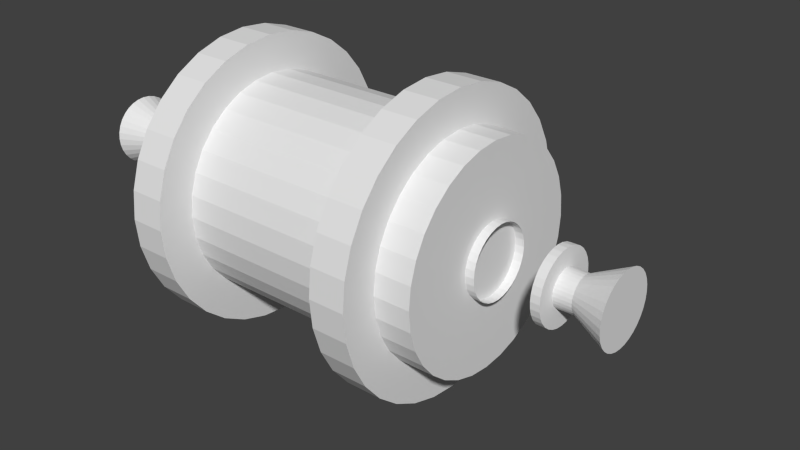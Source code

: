 # Source: grinderRoller.blend  (saved by Blender 2.65.0; exported with 4.5.12 LTS)
import bpy
from mathutils import Matrix  # noqa: F401  (used for matrix-valued properties, if any)

bpy.ops.wm.read_factory_settings(use_empty=True)
scene = bpy.context.scene
scene.name = 'Scene'

# ---- collections
col_collection_1 = bpy.data.collections.new('Collection 1'); scene.collection.children.link(col_collection_1)
col_collection_2 = bpy.data.collections.new('Collection 2'); scene.collection.children.link(col_collection_2)
col_conegroup = bpy.data.collections.new('ConeGroup')  # instanced only; not linked into the scene
col_gear = bpy.data.collections.new('Gear')  # instanced only; not linked into the scene

# ---- world
world_world = bpy.data.worlds.new('World'); scene.world = world_world
world_world.color = (0.05088, 0.05088, 0.05088)
world_world.use_sun_shadow = False
world_world.sun_shadow_jitter_overblur = 0.0
world_world.cycles.sampling_method = 'MANUAL'
world_world.cycles.sample_map_resolution = 256

# ---- meshes
me_cylinder_009 = bpy.data.meshes.new('Cylinder.009')
me_cylinder_009.from_pydata([(0.0, 1.0, -1.0), (0.0, 1.0, 1.0), (0.1951, 0.9808, -1.0), (0.1951, 0.9808, 1.0), (0.3827, 0.9239, -1.0), (0.3827, 0.9239, 1.0), (0.5556, 0.8315, -1.0), (0.5556, 0.8315, 1.0), (0.7071, 0.7071, -1.0), (0.7071, 0.7071, 1.0), (0.8315, 0.5556, -1.0), (0.8315, 0.5556, 1.0), (0.9239, 0.3827, -1.0), (0.9239, 0.3827, 1.0), (0.9808, 0.1951, -1.0), (0.9808, 0.1951, 1.0), (1.0, 7.55e-08, -1.0), (1.0, 7.55e-08, 1.0), (0.9808, -0.1951, -1.0), (0.9808, -0.1951, 1.0), (0.9239, -0.3827, -1.0), (0.9239, -0.3827, 1.0), (0.8315, -0.5556, -1.0), (0.8315, -0.5556, 1.0), (0.7071, -0.7071, -1.0), (0.7071, -0.7071, 1.0), (0.5556, -0.8315, -1.0), (0.5556, -0.8315, 1.0), (0.3827, -0.9239, -1.0), (0.3827, -0.9239, 1.0), (0.1951, -0.9808, -1.0), (0.1951, -0.9808, 1.0), (-3.258e-07, -1.0, -1.0), (-3.258e-07, -1.0, 1.0), (-0.1951, -0.9808, -1.0), (-0.1951, -0.9808, 1.0), (-0.3827, -0.9239, -1.0), (-0.3827, -0.9239, 1.0), (-0.5556, -0.8315, -1.0), (-0.5556, -0.8315, 1.0), (-0.7071, -0.7071, -1.0), (-0.7071, -0.7071, 1.0), (-0.8315, -0.5556, -1.0), (-0.8315, -0.5556, 1.0), (-0.9239, -0.3827, -1.0), (-0.9239, -0.3827, 1.0), (-0.9808, -0.1951, -1.0), (-0.9808, -0.1951, 1.0), (-1.0, 9.656e-07, -1.0), (-1.0, 9.656e-07, 1.0), (-0.9808, 0.1951, -1.0), (-0.9808, 0.1951, 1.0), (-0.9239, 0.3827, -1.0), (-0.9239, 0.3827, 1.0), (-0.8315, 0.5556, -1.0), (-0.8315, 0.5556, 1.0), (-0.7071, 0.7071, -1.0), (-0.7071, 0.7071, 1.0), (-0.5556, 0.8315, -1.0), (-0.5556, 0.8315, 1.0), (-0.3827, 0.9239, -1.0), (-0.3827, 0.9239, 1.0), (-0.1951, 0.9808, -1.0), (-0.1951, 0.9808, 1.0)], [], [(0, 1, 3, 2), (2, 3, 5, 4), (4, 5, 7, 6), (6, 7, 9, 8), (8, 9, 11, 10), (10, 11, 13, 12), (12, 13, 15, 14), (14, 15, 17, 16), (16, 17, 19, 18), (18, 19, 21, 20), (20, 21, 23, 22), (22, 23, 25, 24), (24, 25, 27, 26), (26, 27, 29, 28), (28, 29, 31, 30), (30, 31, 33, 32), (32, 33, 35, 34), (34, 35, 37, 36), (36, 37, 39, 38), (38, 39, 41, 40), (40, 41, 43, 42), (42, 43, 45, 44), (44, 45, 47, 46), (46, 47, 49, 48), (48, 49, 51, 50), (50, 51, 53, 52), (52, 53, 55, 54), (54, 55, 57, 56), (56, 57, 59, 58), (58, 59, 61, 60), (62, 63, 1, 0), (60, 61, 63, 62)])
me_cylinder_009.use_remesh_preserve_volume = False
me_cylinder_009.use_remesh_preserve_attributes = False
me_cylinder_009.use_mirror_vertex_groups = False
me_cylinder_009.update()
me_cone = bpy.data.meshes.new('Cone')
me_cone.from_pydata([(0.0, 1.0, -1.0), (0.1951, 0.9808, -1.0), (0.3827, 0.9239, -1.0), (0.5556, 0.8315, -1.0), (0.7071, 0.7071, -1.0), (0.8315, 0.5556, -1.0), (0.9239, 0.3827, -1.0), (0.9808, 0.1951, -1.0), (1.0, 7.55e-08, -1.0), (0.9808, -0.1951, -1.0), (0.9239, -0.3827, -1.0), (0.8315, -0.5556, -1.0), (0.7071, -0.7071, -1.0), (0.5556, -0.8315, -1.0), (0.3827, -0.9239, -1.0), (0.1951, -0.9808, -1.0), (-3.258e-07, -1.0, -1.0), (-0.1951, -0.9808, -1.0), (-0.3827, -0.9239, -1.0), (-0.5556, -0.8315, -1.0), (-0.7071, -0.7071, -1.0), (-0.8315, -0.5556, -1.0), (-0.9239, -0.3827, -1.0), (-0.9808, -0.1951, -1.0), (-1.0, 9.656e-07, -1.0), (-0.9808, 0.1951, -1.0), (-0.9239, 0.3827, -1.0), (-0.8315, 0.5556, -1.0), (-0.7071, 0.7071, -1.0), (-0.5556, 0.8315, -1.0), (-0.3827, 0.9239, -1.0), (-0.1951, 0.9808, -1.0), (0.1913, -0.4619, 2.448e-07), (0.4157, -0.2778, 5.319e-07), (0.4904, 0.09755, 6.275e-07), (0.3536, 0.3536, 4.524e-07), (0.1913, 0.4619, 2.448e-07), (-1.599e-07, 0.5, 0.0), (-0.09755, 0.4904, -1.248e-07), (-0.3536, 0.3536, -4.524e-07), (0.4997, 3.773e-08, 0.0005508), (-0.5, 3.775e-08, -6.398e-07), (-0.4157, -0.2778, -5.319e-07), (-0.1913, -0.4619, -2.448e-07), (0.09755, -0.4904, 1.248e-07), (0.3536, -0.3536, 4.524e-07), (0.4904, -0.09754, 6.275e-07), (0.4157, 0.2778, 5.319e-07), (0.09754, 0.4904, 1.248e-07), (-0.2778, 0.4157, -3.554e-07), (-0.4904, 0.09755, -6.275e-07), (-0.4619, -0.1913, -5.911e-07), (-0.2778, -0.4157, -3.554e-07), (2.981e-09, -0.5, 2.085e-13), (0.2778, -0.4157, 3.554e-07), (0.4619, -0.1913, 5.911e-07), (0.4619, 0.1913, 5.911e-07), (0.2778, 0.4157, 3.554e-07), (-0.1913, 0.4619, -2.448e-07), (-0.4157, 0.2778, -5.319e-07), (-0.4619, 0.1913, -5.911e-07), (-0.4904, -0.09755, -6.275e-07), (-0.3536, -0.3536, -4.524e-07), (-0.09755, -0.4904, -1.248e-07), (-7.997e-07, 0.5, 0.5), (-0.09755, 0.4904, 0.5), (-0.1913, 0.4619, 0.5), (-0.2778, 0.4157, 0.5), (-0.3536, 0.3536, 0.5), (-0.4157, 0.2778, 0.5), (-0.4619, 0.1913, 0.5), (-0.4904, 0.09755, 0.5), (-0.5, 3.775e-08, 0.5), (-0.4904, -0.09755, 0.5), (-0.4619, -0.1913, 0.5), (-0.4157, -0.2778, 0.5), (-0.3536, -0.3536, 0.5), (-0.2778, -0.4157, 0.5), (-0.1913, -0.4619, 0.5), (-0.09755, -0.4904, 0.5), (-6.368e-07, -0.5, 0.5), (0.09754, -0.4904, 0.5), (0.1913, -0.4619, 0.5), (0.2778, -0.4157, 0.5), (0.3536, -0.3536, 0.5), (0.4157, -0.2778, 0.5), (0.4619, -0.1913, 0.5), (0.4904, -0.09754, 0.5), (0.5, 4.828e-07, 0.5), (0.4904, 0.09755, 0.5), (0.4619, 0.1913, 0.5), (0.4157, 0.2778, 0.5), (0.3536, 0.3536, 0.5), (0.2778, 0.4157, 0.5), (0.1913, 0.4619, 0.5), (0.09754, 0.4904, 0.5)], [], [(0, 1, 2, 3, 4, 5, 6, 7, 8, 9, 10, 11, 12, 13, 14, 15, 16, 17, 18, 19, 20, 21, 22, 23, 24, 25, 26, 27, 28, 29, 30, 31), (19, 52, 62, 20), (13, 54, 32, 14), (0, 37, 48, 1), (9, 46, 55, 10), (22, 51, 61, 23), (12, 45, 54, 13), (25, 50, 60, 26), (2, 36, 57, 3), (15, 44, 53, 16), (28, 39, 49, 29), (5, 47, 56, 6), (18, 43, 52, 19), (14, 32, 44, 15), (8, 40, 46, 9), (21, 42, 51, 22), (11, 33, 45, 12), (24, 41, 50, 25), (27, 59, 39, 28), (4, 35, 47, 5), (17, 63, 43, 18), (1, 48, 36, 2), (7, 34, 40, 8), (20, 62, 42, 21), (30, 58, 38, 31), (10, 55, 33, 11), (23, 61, 41, 24), (26, 60, 59, 27), (3, 57, 35, 4), (16, 53, 63, 17), (29, 49, 58, 30), (6, 56, 34, 7), (31, 38, 37, 0), (64, 37, 38, 65), (65, 38, 58, 66), (66, 58, 49, 67), (67, 49, 39, 68), (68, 39, 59, 69), (69, 59, 60, 70), (70, 60, 50, 71), (71, 50, 41, 72), (72, 41, 61, 73), (73, 61, 51, 74), (74, 51, 42, 75), (75, 42, 62, 76), (76, 62, 52, 77), (77, 52, 43, 78), (78, 43, 63, 79), (79, 63, 53, 80), (80, 53, 44, 81), (81, 44, 32, 82), (82, 32, 54, 83), (83, 54, 45, 84), (84, 45, 33, 85), (85, 33, 55, 86), (86, 55, 46, 87), (88, 40, 34, 89), (89, 34, 56, 90), (90, 56, 47, 91), (91, 47, 35, 92), (95, 48, 37, 64), (94, 36, 48, 95), (93, 57, 36, 94), (87, 46, 40, 88), (92, 35, 57, 93)])
me_cone.use_remesh_preserve_volume = False
me_cone.use_remesh_preserve_attributes = False
me_cone.use_mirror_vertex_groups = False
me_cone.update()
me_cylinder_003 = bpy.data.meshes.new('Cylinder.003')
me_cylinder_003.from_pydata([(0.0, 1.0, -1.0), (0.0, 1.0, 1.0), (0.1951, 0.9808, -1.0), (0.1951, 0.9808, 1.0), (0.3827, 0.9239, -1.0), (0.3827, 0.9239, 1.0), (0.5556, 0.8315, -1.0), (0.5556, 0.8315, 1.0), (0.7071, 0.7071, -1.0), (0.7071, 0.7071, 1.0), (0.8315, 0.5556, -1.0), (0.8315, 0.5556, 1.0), (0.9239, 0.3827, -1.0), (0.9239, 0.3827, 1.0), (0.9808, 0.1951, -1.0), (0.9808, 0.1951, 1.0), (1.0, 7.55e-08, -1.0), (1.0, 7.55e-08, 1.0), (0.9808, -0.1951, -1.0), (0.9808, -0.1951, 1.0), (0.9239, -0.3827, -1.0), (0.9239, -0.3827, 1.0), (0.8315, -0.5556, -1.0), (0.8315, -0.5556, 1.0), (0.7071, -0.7071, -1.0), (0.7071, -0.7071, 1.0), (0.5556, -0.8315, -1.0), (0.5556, -0.8315, 1.0), (0.3827, -0.9239, -1.0), (0.3827, -0.9239, 1.0), (0.1951, -0.9808, -1.0), (0.1951, -0.9808, 1.0), (-3.258e-07, -1.0, -1.0), (-3.258e-07, -1.0, 1.0), (-0.1951, -0.9808, -1.0), (-0.1951, -0.9808, 1.0), (-0.3827, -0.9239, -1.0), (-0.3827, -0.9239, 1.0), (-0.5556, -0.8315, -1.0), (-0.5556, -0.8315, 1.0), (-0.7071, -0.7071, -1.0), (-0.7071, -0.7071, 1.0), (-0.8315, -0.5556, -1.0), (-0.8315, -0.5556, 1.0), (-0.9239, -0.3827, -1.0), (-0.9239, -0.3827, 1.0), (-0.9808, -0.1951, -1.0), (-0.9808, -0.1951, 1.0), (-1.0, 9.656e-07, -1.0), (-1.0, 9.656e-07, 1.0), (-0.9808, 0.1951, -1.0), (-0.9808, 0.1951, 1.0), (-0.9239, 0.3827, -1.0), (-0.9239, 0.3827, 1.0), (-0.8315, 0.5556, -1.0), (-0.8315, 0.5556, 1.0), (-0.7071, 0.7071, -1.0), (-0.7071, 0.7071, 1.0), (-0.5556, 0.8315, -1.0), (-0.5556, 0.8315, 1.0), (-0.3827, 0.9239, -1.0), (-0.3827, 0.9239, 1.0), (-0.1951, 0.9808, -1.0), (-0.1951, 0.9808, 1.0)], [], [(0, 1, 3, 2), (2, 3, 5, 4), (4, 5, 7, 6), (6, 7, 9, 8), (8, 9, 11, 10), (10, 11, 13, 12), (12, 13, 15, 14), (14, 15, 17, 16), (16, 17, 19, 18), (18, 19, 21, 20), (20, 21, 23, 22), (22, 23, 25, 24), (24, 25, 27, 26), (26, 27, 29, 28), (28, 29, 31, 30), (30, 31, 33, 32), (32, 33, 35, 34), (34, 35, 37, 36), (36, 37, 39, 38), (38, 39, 41, 40), (40, 41, 43, 42), (42, 43, 45, 44), (44, 45, 47, 46), (46, 47, 49, 48), (48, 49, 51, 50), (50, 51, 53, 52), (52, 53, 55, 54), (54, 55, 57, 56), (56, 57, 59, 58), (58, 59, 61, 60), (3, 1, 63, 61, 59, 57, 55, 53, 51, 49, 47, 45, 43, 41, 39, 37, 35, 33, 31, 29, 27, 25, 23, 21, 19, 17, 15, 13, 11, 9, 7, 5), (62, 63, 1, 0), (60, 61, 63, 62)])
me_cylinder_003.use_remesh_preserve_volume = False
me_cylinder_003.use_remesh_preserve_attributes = False
me_cylinder_003.use_mirror_vertex_groups = False
me_cylinder_003.update()
me_cylinder_001 = bpy.data.meshes.new('Cylinder.001')
me_cylinder_001.from_pydata([(0.0, 1.0, -1.0), (0.0, 1.0, 1.0), (0.1951, 0.9808, -1.0), (0.1951, 0.9808, 1.0), (0.3827, 0.9239, -1.0), (0.3827, 0.9239, 1.0), (0.5556, 0.8315, -1.0), (0.5556, 0.8315, 1.0), (0.7071, 0.7071, -1.0), (0.7071, 0.7071, 1.0), (0.8315, 0.5556, -1.0), (0.8315, 0.5556, 1.0), (0.9239, 0.3827, -1.0), (0.9239, 0.3827, 1.0), (0.9808, 0.1951, -1.0), (0.9808, 0.1951, 1.0), (1.0, 7.55e-08, -1.0), (1.0, 7.55e-08, 1.0), (0.9808, -0.1951, -1.0), (0.9808, -0.1951, 1.0), (0.9239, -0.3827, -1.0), (0.9239, -0.3827, 1.0), (0.8315, -0.5556, -1.0), (0.8315, -0.5556, 1.0), (0.7071, -0.7071, -1.0), (0.7071, -0.7071, 1.0), (0.5556, -0.8315, -1.0), (0.5556, -0.8315, 1.0), (0.3827, -0.9239, -1.0), (0.3827, -0.9239, 1.0), (0.1951, -0.9808, -1.0), (0.1951, -0.9808, 1.0), (-3.258e-07, -1.0, -1.0), (-3.258e-07, -1.0, 1.0), (-0.1951, -0.9808, -1.0), (-0.1951, -0.9808, 1.0), (-0.3827, -0.9239, -1.0), (-0.3827, -0.9239, 1.0), (-0.5556, -0.8315, -1.0), (-0.5556, -0.8315, 1.0), (-0.7071, -0.7071, -1.0), (-0.7071, -0.7071, 1.0), (-0.8315, -0.5556, -1.0), (-0.8315, -0.5556, 1.0), (-0.9239, -0.3827, -1.0), (-0.9239, -0.3827, 1.0), (-0.9808, -0.1951, -1.0), (-0.9808, -0.1951, 1.0), (-1.0, 9.656e-07, -1.0), (-1.0, 9.656e-07, 1.0), (-0.9808, 0.1951, -1.0), (-0.9808, 0.1951, 1.0), (-0.9239, 0.3827, -1.0), (-0.9239, 0.3827, 1.0), (-0.8315, 0.5556, -1.0), (-0.8315, 0.5556, 1.0), (-0.7071, 0.7071, -1.0), (-0.7071, 0.7071, 1.0), (-0.5556, 0.8315, -1.0), (-0.5556, 0.8315, 1.0), (-0.3827, 0.9239, -1.0), (-0.3827, 0.9239, 1.0), (-0.1951, 0.9808, -1.0), (-0.1951, 0.9808, 1.0)], [], [(0, 1, 3, 2), (2, 3, 5, 4), (4, 5, 7, 6), (6, 7, 9, 8), (8, 9, 11, 10), (10, 11, 13, 12), (12, 13, 15, 14), (14, 15, 17, 16), (16, 17, 19, 18), (18, 19, 21, 20), (20, 21, 23, 22), (22, 23, 25, 24), (24, 25, 27, 26), (26, 27, 29, 28), (28, 29, 31, 30), (30, 31, 33, 32), (32, 33, 35, 34), (34, 35, 37, 36), (36, 37, 39, 38), (38, 39, 41, 40), (40, 41, 43, 42), (42, 43, 45, 44), (44, 45, 47, 46), (46, 47, 49, 48), (48, 49, 51, 50), (50, 51, 53, 52), (52, 53, 55, 54), (54, 55, 57, 56), (56, 57, 59, 58), (58, 59, 61, 60), (3, 1, 63, 61, 59, 57, 55, 53, 51, 49, 47, 45, 43, 41, 39, 37, 35, 33, 31, 29, 27, 25, 23, 21, 19, 17, 15, 13, 11, 9, 7, 5), (62, 63, 1, 0), (60, 61, 63, 62), (0, 2, 4, 6, 8, 10, 12, 14, 16, 18, 20, 22, 24, 26, 28, 30, 32, 34, 36, 38, 40, 42, 44, 46, 48, 50, 52, 54, 56, 58, 60, 62)])
me_cylinder_001.use_remesh_preserve_volume = False
me_cylinder_001.use_remesh_preserve_attributes = False
me_cylinder_001.use_mirror_vertex_groups = False
me_cylinder_001.update()
me_cylinder = bpy.data.meshes.new('Cylinder')
me_cylinder.from_pydata([(0.0, 1.0, -1.0), (0.0, 1.0, 1.0), (0.1951, 0.9808, -1.0), (0.1951, 0.9808, 1.0), (0.3827, 0.9239, -1.0), (0.3827, 0.9239, 1.0), (0.5556, 0.8315, -1.0), (0.5556, 0.8315, 1.0), (0.7071, 0.7071, -1.0), (0.7071, 0.7071, 1.0), (0.8315, 0.5556, -1.0), (0.8315, 0.5556, 1.0), (0.9239, 0.3827, -1.0), (0.9239, 0.3827, 1.0), (0.9808, 0.1951, -1.0), (0.9808, 0.1951, 1.0), (1.0, 7.55e-08, -1.0), (1.0, 7.55e-08, 1.0), (0.9808, -0.1951, -1.0), (0.9808, -0.1951, 1.0), (0.9239, -0.3827, -1.0), (0.9239, -0.3827, 1.0), (0.8315, -0.5556, -1.0), (0.8315, -0.5556, 1.0), (0.7071, -0.7071, -1.0), (0.7071, -0.7071, 1.0), (0.5556, -0.8315, -1.0), (0.5556, -0.8315, 1.0), (0.3827, -0.9239, -1.0), (0.3827, -0.9239, 1.0), (0.1951, -0.9808, -1.0), (0.1951, -0.9808, 1.0), (-3.258e-07, -1.0, -1.0), (-3.258e-07, -1.0, 1.0), (-0.1951, -0.9808, -1.0), (-0.1951, -0.9808, 1.0), (-0.3827, -0.9239, -1.0), (-0.3827, -0.9239, 1.0), (-0.5556, -0.8315, -1.0), (-0.5556, -0.8315, 1.0), (-0.7071, -0.7071, -1.0), (-0.7071, -0.7071, 1.0), (-0.8315, -0.5556, -1.0), (-0.8315, -0.5556, 1.0), (-0.9239, -0.3827, -1.0), (-0.9239, -0.3827, 1.0), (-0.9808, -0.1951, -1.0), (-0.9808, -0.1951, 1.0), (-1.0, 9.656e-07, -1.0), (-1.0, 9.656e-07, 1.0), (-0.9808, 0.1951, -1.0), (-0.9808, 0.1951, 1.0), (-0.9239, 0.3827, -1.0), (-0.9239, 0.3827, 1.0), (-0.8315, 0.5556, -1.0), (-0.8315, 0.5556, 1.0), (-0.7071, 0.7071, -1.0), (-0.7071, 0.7071, 1.0), (-0.5556, 0.8315, -1.0), (-0.5556, 0.8315, 1.0), (-0.3827, 0.9239, -1.0), (-0.3827, 0.9239, 1.0), (-0.1951, 0.9808, -1.0), (-0.1951, 0.9808, 1.0)], [], [(0, 1, 3, 2), (2, 3, 5, 4), (4, 5, 7, 6), (6, 7, 9, 8), (8, 9, 11, 10), (10, 11, 13, 12), (12, 13, 15, 14), (14, 15, 17, 16), (16, 17, 19, 18), (18, 19, 21, 20), (20, 21, 23, 22), (22, 23, 25, 24), (24, 25, 27, 26), (26, 27, 29, 28), (28, 29, 31, 30), (30, 31, 33, 32), (32, 33, 35, 34), (34, 35, 37, 36), (36, 37, 39, 38), (38, 39, 41, 40), (40, 41, 43, 42), (42, 43, 45, 44), (44, 45, 47, 46), (46, 47, 49, 48), (48, 49, 51, 50), (50, 51, 53, 52), (52, 53, 55, 54), (54, 55, 57, 56), (56, 57, 59, 58), (58, 59, 61, 60), (3, 1, 63, 61, 59, 57, 55, 53, 51, 49, 47, 45, 43, 41, 39, 37, 35, 33, 31, 29, 27, 25, 23, 21, 19, 17, 15, 13, 11, 9, 7, 5), (62, 63, 1, 0), (60, 61, 63, 62), (0, 2, 4, 6, 8, 10, 12, 14, 16, 18, 20, 22, 24, 26, 28, 30, 32, 34, 36, 38, 40, 42, 44, 46, 48, 50, 52, 54, 56, 58, 60, 62)])
me_cylinder.use_remesh_preserve_volume = False
me_cylinder.use_remesh_preserve_attributes = False
me_cylinder.use_mirror_vertex_groups = False
me_cylinder.update()

# ---- objects
ob_coneflangeinner = bpy.data.objects.new('ConeFlangeInner', me_cylinder_009)
ob_cone = bpy.data.objects.new('Cone', me_cone)
ob_coneflangeouter = bpy.data.objects.new('ConeFlangeOuter', me_cylinder_003)
ob_gear = bpy.data.objects.new('Gear', me_cylinder_001)
ob_roller = bpy.data.objects.new('Roller', me_cylinder)
ob_conegroup2 = bpy.data.objects.new('ConeGroup2', None)
ob_gear2 = bpy.data.objects.new('Gear2', None)

# ---- transforms, parenting, visibility, modifiers, constraints
ob_coneflangeinner.location = (12.62, -8.0, 8.0)
ob_coneflangeinner.rotation_euler = (0.0, 4.712, 0.0)
ob_coneflangeinner.scale = (1.0, 1.0, 0.125)
ob_coneflangeinner.lineart.crease_threshold = 0.0
ob_cone.location = (15.0, -8.0, 8.0)
ob_cone.rotation_euler = (0.0, 4.712, 0.0)
ob_cone.lineart.crease_threshold = 0.0
ob_coneflangeouter.location = (14.38, -8.0, 8.0)
ob_coneflangeouter.rotation_euler = (0.0, 1.571, 0.0)
ob_coneflangeouter.scale = (1.0, 1.0, 0.125)
ob_coneflangeouter.lineart.crease_threshold = 0.0
ob_gear.location = (11.0, -8.0, 8.0)
ob_gear.rotation_euler = (0.0, 1.571, 0.0)
ob_gear.scale = (4.0, 4.0, 0.5)
ob_gear.lineart.crease_threshold = 0.0
ob_roller.location = (8.0, -8.0, 8.0)
ob_roller.rotation_euler = (0.0, 1.571, 0.0)
ob_roller.scale = (3.0, 3.0, 4.5)
ob_roller.lineart.crease_threshold = 0.0
ob_conegroup2.location = (16.0, -16.0, 0.0)
ob_conegroup2.rotation_euler = (0.0, 0.0, 3.142)
ob_conegroup2.empty_image_offset = (0.0, 0.0)
ob_conegroup2.show_instancer_for_render = False
ob_conegroup2.instance_type = 'COLLECTION'
ob_conegroup2.lineart.crease_threshold = 0.0
ob_gear2.location = (16.0, -16.0, 0.0)
ob_gear2.rotation_euler = (0.0, 0.0, 3.142)
ob_gear2.empty_image_offset = (0.0, 0.0)
ob_gear2.show_instancer_for_render = False
ob_gear2.instance_type = 'COLLECTION'
ob_gear2.lineart.crease_threshold = 0.0
ob_conegroup2.instance_collection = col_conegroup
ob_gear2.instance_collection = col_gear

# ---- collection membership
col_collection_1.objects.link(ob_coneflangeinner)
col_collection_1.objects.link(ob_cone)
col_collection_1.objects.link(ob_coneflangeouter)
col_collection_1.objects.link(ob_gear)
col_collection_1.objects.link(ob_roller)
col_collection_2.objects.link(ob_conegroup2)
col_collection_2.objects.link(ob_gear2)
col_conegroup.objects.link(ob_coneflangeinner)
col_conegroup.objects.link(ob_cone)
col_conegroup.objects.link(ob_coneflangeouter)
col_gear.objects.link(ob_gear)

# ---- scene / render settings (as saved in the file)
scene.frame_start = 1; scene.frame_end = 250; scene.frame_set(1)
scene.render.engine = 'BLENDER_EEVEE_NEXT'
scene.render.image_settings.color_mode = 'RGB'
scene.render.image_settings.compression = 90
scene.render.resolution_percentage = 50
scene.render.dither_intensity = 0.0
scene.render.bake_margin = 2
scene.render.bake_bias = 0.0
scene.cycles.use_denoising = False
scene.cycles.samples = 10
scene.cycles.sampling_pattern = 'TABULATED_SOBOL'
scene.cycles.light_sampling_threshold = 0.0
scene.cycles.use_adaptive_sampling = False
scene.cycles.use_light_tree = False
scene.cycles.blur_glossy = 0.0
scene.cycles.volume_bounces = 1
scene.cycles.pixel_filter_type = 'GAUSSIAN'
scene.cycles.sample_clamp_indirect = 0.0
scene.view_settings.view_transform = 'Standard'
bpy.context.view_layer.update()

# ---- added for rendering (the .blend has no active camera and no usable light): camera, sun
cam_auto = bpy.data.cameras.new('AutoCamera')
cam_auto.lens = 50.0
cam_auto.sensor_width = 36.0
cam_auto.clip_end = 1000.0
ob_auto_camera = bpy.data.objects.new('AutoCamera', cam_auto)
scene.collection.objects.link(ob_auto_camera)
ob_auto_camera.location = (25.349, -26.7188, 20.4792)
ob_auto_camera.rotation_euler = (1.09748, -7.21219e-08, 0.694738)
scene.camera = ob_auto_camera
light_auto_sun = bpy.data.lights.new('AutoSun', 'SUN')
light_auto_sun.energy = 3.0
light_auto_sun.angle = 0.0523599
ob_auto_sun = bpy.data.objects.new('AutoSun', light_auto_sun)
scene.collection.objects.link(ob_auto_sun)
ob_auto_sun.rotation_euler = (0.872665, 0.174533, 0.523599)
bpy.context.view_layer.update()
